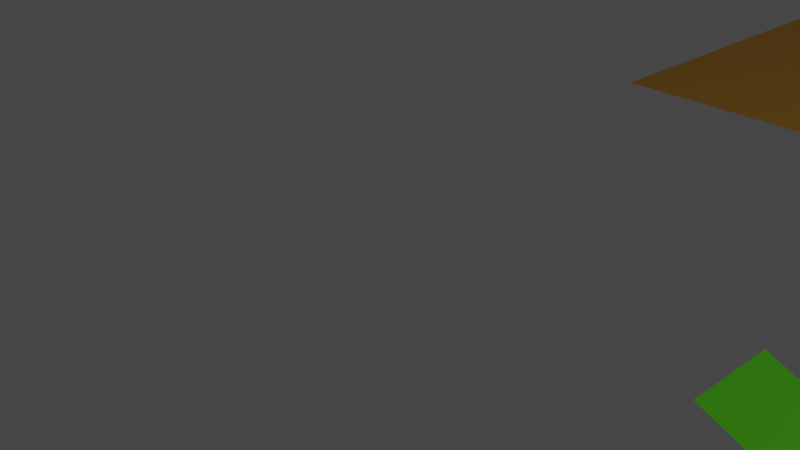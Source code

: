 # Source: rumput_Tri_Naldi.blend  (saved by Blender 3.6.11; exported with 4.5.12 LTS)
import bpy
from mathutils import Matrix  # noqa: F401  (used for matrix-valued properties, if any)

bpy.ops.wm.read_factory_settings(use_empty=True)
scene = bpy.context.scene
scene.name = 'Scene'

# ---- collections
col_collection = bpy.data.collections.new('Collection'); scene.collection.children.link(col_collection)

# ---- materials (node trees are filled in below, after node groups)
mat_material_001 = bpy.data.materials.new('Material.001')
mat_material_001.use_transparent_shadow = False
mat_material_002 = bpy.data.materials.new('Material.002')
mat_material_002.use_transparent_shadow = False
mat_material_003 = bpy.data.materials.new('Material.003')
mat_material_003.use_transparent_shadow = False
mat_material_004 = bpy.data.materials.new('Material.004')
mat_material_004.use_transparent_shadow = False
mat_material_005 = bpy.data.materials.new('Material.005')
mat_material_005.use_transparent_shadow = False

# ---- material node trees
mat_material_001.use_nodes = True; mat_material_001.node_tree.nodes.clear()
_N = mat_material_001.node_tree.nodes; _L = mat_material_001.node_tree.links
n0 = _N.new('ShaderNodeBsdfPrincipled'); n0.name = 'Principled BSDF'; n0.location = (10, 300)
n0.distribution = 'GGX'
n0.subsurface_method = 'RANDOM_WALK_SKIN'
n0.inputs[0].default_value = (0.1322, 0.8, 0.01407, 1.0)
n0.inputs[3].default_value = 1.45
n0.inputs[27].default_value = (0.0, 0.0, 0.0, 1.0)
n0.inputs[28].default_value = 1.0
n1 = _N.new('ShaderNodeOutputMaterial'); n1.name = 'Material Output'; n1.location = (300, 300)
_L.new(n0.outputs[0], n1.inputs[0])
n1.is_active_output = True
mat_material_002.use_nodes = True; mat_material_002.node_tree.nodes.clear()
_N = mat_material_002.node_tree.nodes; _L = mat_material_002.node_tree.links
n0 = _N.new('ShaderNodeBsdfPrincipled'); n0.name = 'Principled BSDF'; n0.location = (10, 300)
n0.distribution = 'GGX'
n0.subsurface_method = 'RANDOM_WALK_SKIN'
n0.inputs[0].default_value = (0.03046, 0.8, 0.03213, 1.0)
n0.inputs[3].default_value = 1.45
n0.inputs[27].default_value = (0.0, 0.0, 0.0, 1.0)
n0.inputs[28].default_value = 1.0
n1 = _N.new('ShaderNodeOutputMaterial'); n1.name = 'Material Output'; n1.location = (300, 300)
_L.new(n0.outputs[0], n1.inputs[0])
n1.is_active_output = True
mat_material_003.use_nodes = True; mat_material_003.node_tree.nodes.clear()
_N = mat_material_003.node_tree.nodes; _L = mat_material_003.node_tree.links
n0 = _N.new('ShaderNodeBsdfPrincipled'); n0.name = 'Principled BSDF'; n0.location = (10, 300)
n0.distribution = 'GGX'
n0.subsurface_method = 'RANDOM_WALK_SKIN'
n0.inputs[0].default_value = (0.7844, 0.8, 0.139, 1.0)
n0.inputs[3].default_value = 1.45
n0.inputs[27].default_value = (0.0, 0.0, 0.0, 1.0)
n0.inputs[28].default_value = 1.0
n1 = _N.new('ShaderNodeOutputMaterial'); n1.name = 'Material Output'; n1.location = (300, 300)
_L.new(n0.outputs[0], n1.inputs[0])
n1.is_active_output = True
mat_material_004.use_nodes = True; mat_material_004.node_tree.nodes.clear()
_N = mat_material_004.node_tree.nodes; _L = mat_material_004.node_tree.links
n0 = _N.new('ShaderNodeBsdfPrincipled'); n0.name = 'Principled BSDF'; n0.location = (10, 300)
n0.distribution = 'GGX'
n0.subsurface_method = 'RANDOM_WALK_SKIN'
n0.inputs[0].default_value = (0.1991, 0.8, 0.4313, 1.0)
n0.inputs[3].default_value = 1.45
n0.inputs[27].default_value = (0.0, 0.0, 0.0, 1.0)
n0.inputs[28].default_value = 1.0
n1 = _N.new('ShaderNodeOutputMaterial'); n1.name = 'Material Output'; n1.location = (300, 300)
_L.new(n0.outputs[0], n1.inputs[0])
n1.is_active_output = True
mat_material_005.use_nodes = True; mat_material_005.node_tree.nodes.clear()
_N = mat_material_005.node_tree.nodes; _L = mat_material_005.node_tree.links
n0 = _N.new('ShaderNodeBsdfPrincipled'); n0.name = 'Principled BSDF'; n0.location = (10, 300)
n0.distribution = 'GGX'
n0.subsurface_method = 'RANDOM_WALK_SKIN'
n0.inputs[0].default_value = (0.8, 0.3911, 0.01814, 1.0)
n0.inputs[3].default_value = 1.45
n0.inputs[27].default_value = (0.0, 0.0, 0.0, 1.0)
n0.inputs[28].default_value = 1.0
n1 = _N.new('ShaderNodeOutputMaterial'); n1.name = 'Material Output'; n1.location = (300, 300)
_L.new(n0.outputs[0], n1.inputs[0])
n1.is_active_output = True

# ---- world
world_world = bpy.data.worlds.new('World'); scene.world = world_world
world_world.use_nodes = True; world_world.node_tree.nodes.clear()
_N = world_world.node_tree.nodes; _L = world_world.node_tree.links
n0 = _N.new('ShaderNodeOutputWorld'); n0.name = 'World Output'; n0.location = (300, 300)
n1 = _N.new('ShaderNodeBackground'); n1.name = 'Background'; n1.location = (10, 300)
n1.inputs[0].default_value = (0.05088, 0.05088, 0.05088, 1.0)
_L.new(n1.outputs[0], n0.inputs[0])
n0.is_active_output = True
world_world.color = (0.05088, 0.05088, 0.05088)
world_world.use_sun_shadow = False
world_world.sun_shadow_jitter_overblur = 0.0

# ---- cameras
cam_camera = bpy.data.cameras.new('Camera')
cam_camera.clip_end = 100.0
cam_camera.ortho_scale = 7.314

# ---- lights
light_light = bpy.data.lights.new('Light', 'POINT')
light_light.transmission_factor = 0.0
light_light.energy = 1000.0
light_light.shadow_soft_size = 0.1
light_light.shadow_maximum_resolution = 0.006
light_light.use_absolute_resolution = True

# ---- meshes
me_plane = bpy.data.meshes.new('Plane')
me_plane.from_pydata([(-2.0, 0.0, 0.0), (5.96e-08, -1.0, 0.0), (5.96e-08, 1.0, 0.0), (-1.5, -1.0, 0.6003), (-1.0, -1.0, -0.5563), (-0.5, -1.0, 0.8027), (-0.5, 1.0, 0.8027), (-1.0, 1.0, -0.5563), (-1.5, 1.0, 0.6003)], [], [(5, 1, 2, 6), (0, 3, 8), (3, 4, 7, 8), (4, 5, 6, 7)])
_uv = me_plane.uv_layers.new(name='UVMap')
_uv.uv.foreach_set('vector', [0.75, 0.0, 1.0, 0.0, 1.0, 1.0, 0.75, 1.0, 0.0, 0.0, 0.25, 0.0, 0.25, 1.0, 0.25, 0.0, 0.5, 0.0, 0.5, 1.0, 0.25, 1.0, 0.5, 0.0, 0.75, 0.0, 0.75, 1.0, 0.5, 1.0])
me_plane.materials.append(mat_material_001)
me_plane.update()
me_plane_001 = bpy.data.meshes.new('Plane.001')
me_plane_001.from_pydata([(-2.0, 0.0, 0.0), (5.96e-08, -1.0, 0.0), (5.96e-08, 1.0, 0.0), (-1.5, -1.0, -0.07226), (-1.0, -1.0, 0.5259), (-0.5, -1.0, -0.3699), (-0.5, 1.0, -0.3699), (-1.0, 1.0, 0.5259), (-1.5, 1.0, -0.07226)], [], [(5, 1, 2, 6), (0, 3, 8), (3, 4, 7, 8), (4, 5, 6, 7)])
_uv = me_plane_001.uv_layers.new(name='UVMap')
_uv.uv.foreach_set('vector', [0.75, 0.0, 1.0, 0.0, 1.0, 1.0, 0.75, 1.0, 0.0, 0.0, 0.25, 0.0, 0.25, 1.0, 0.25, 0.0, 0.5, 0.0, 0.5, 1.0, 0.25, 1.0, 0.5, 0.0, 0.75, 0.0, 0.75, 1.0, 0.5, 1.0])
me_plane_001.materials.append(mat_material_002)
me_plane_001.update()
me_plane_002 = bpy.data.meshes.new('Plane.002')
me_plane_002.from_pydata([(-2.0, 0.0, 0.0), (5.96e-08, -1.0, 0.0), (5.96e-08, 1.0, 0.0), (-1.5, -1.0, 0.4183), (-1.0, -1.0, -0.3989), (-0.5, -1.0, 0.5584), (-0.5, 1.0, 0.5584), (-1.0, 1.0, -0.3989), (-1.5, 1.0, 0.4183)], [], [(5, 1, 2, 6), (0, 3, 8), (3, 4, 7, 8), (4, 5, 6, 7)])
_uv = me_plane_002.uv_layers.new(name='UVMap')
_uv.uv.foreach_set('vector', [0.75, 0.0, 1.0, 0.0, 1.0, 1.0, 0.75, 1.0, 0.0, 0.0, 0.25, 0.0, 0.25, 1.0, 0.25, 0.0, 0.5, 0.0, 0.5, 1.0, 0.25, 1.0, 0.5, 0.0, 0.75, 0.0, 0.75, 1.0, 0.5, 1.0])
me_plane_002.materials.append(mat_material_003)
me_plane_002.update()
me_plane_003 = bpy.data.meshes.new('Plane.003')
me_plane_003.from_pydata([(-2.0, 0.0, 0.0), (5.96e-08, -1.0, 0.0), (5.96e-08, 1.0, 0.0), (-1.5, -1.0, -0.1794), (-1.0, -1.0, 0.2919), (-0.5, -1.0, -0.3094), (-0.5, 1.0, -0.3094), (-1.0, 1.0, 0.2919), (-1.5, 1.0, -0.1794)], [], [(5, 1, 2, 6), (0, 3, 8), (3, 4, 7, 8), (4, 5, 6, 7)])
_uv = me_plane_003.uv_layers.new(name='UVMap')
_uv.uv.foreach_set('vector', [0.75, 0.0, 1.0, 0.0, 1.0, 1.0, 0.75, 1.0, 0.0, 0.0, 0.25, 0.0, 0.25, 1.0, 0.25, 0.0, 0.5, 0.0, 0.5, 1.0, 0.25, 1.0, 0.5, 0.0, 0.75, 0.0, 0.75, 1.0, 0.5, 1.0])
me_plane_003.materials.append(mat_material_004)
me_plane_003.update()
me_plane_004 = bpy.data.meshes.new('Plane.004')
me_plane_004.from_pydata([(-1.0, -1.0, 0.0), (1.0, -1.0, 0.0), (-1.0, 1.0, 0.0), (1.0, 1.0, 0.0)], [], [(0, 1, 3, 2)])
_uv = me_plane_004.uv_layers.new(name='UVMap')
_uv.uv.foreach_set('vector', [0.0, 0.0, 1.0, 0.0, 1.0, 1.0, 0.0, 1.0])
me_plane_004.materials.append(mat_material_005)
me_plane_004.update()

# ---- objects
ob_light = bpy.data.objects.new('Light', light_light)
ob_camera = bpy.data.objects.new('Camera', cam_camera)
ob_plane = bpy.data.objects.new('Plane', me_plane)
ob_plane_001 = bpy.data.objects.new('Plane.001', me_plane_001)
ob_plane_002 = bpy.data.objects.new('Plane.002', me_plane_002)
ob_plane_003 = bpy.data.objects.new('Plane.003', me_plane_003)
ob_plane_004 = bpy.data.objects.new('Plane.004', me_plane_004)

# ---- transforms, parenting, visibility, modifiers, constraints
ob_light.location = (14.94, 1.005, 5.904)
ob_light.rotation_euler = (0.6503, 0.05522, 1.866)
ob_light.lock_rotations_4d = False
ob_light.empty_display_type = 'ARROWS'
ob_light.color = (0.0, 0.0, 0.0, 0.0)
ob_light.lineart.crease_threshold = 0.0
ob_camera.location = (7.359, -6.926, 4.958)
ob_camera.rotation_euler = (1.109, 0.0, 0.8149)
ob_camera.lock_rotations_4d = False
ob_camera.empty_display_type = 'ARROWS'
ob_camera.color = (0.0, 0.0, 0.0, 0.0)
ob_camera.display_type = 'WIRE'
ob_camera.lineart.crease_threshold = 0.0
ob_plane.location = (3.816, 2.384e-07, 0.0)
ob_plane.rotation_euler = (-0.0, 3.142, -0.0)
ob_plane.scale = (3.816, 0.5176, 1.0)
ob_plane_001.location = (3.816, 1.651, 0.0)
ob_plane_001.rotation_euler = (-0.0, 3.142, -0.0)
ob_plane_001.scale = (2.356, 0.3195, 0.6173)
ob_plane_002.location = (3.816, 3.146, 0.0)
ob_plane_002.rotation_euler = (-0.0, 3.142, -0.0)
ob_plane_002.scale = (3.163, 0.4289, 0.8288)
ob_plane_003.location = (3.816, 4.397, 0.0)
ob_plane_003.rotation_euler = (-0.0, 3.142, -0.0)
ob_plane_003.scale = (1.888, 0.2561, 0.4948)
ob_plane_004.location = (3.816, 9.839, 0.0)
ob_plane_004.scale = (4.71, 4.71, 4.71)
_m = ob_plane_004.modifiers.new('ParticleSystem', 'PARTICLE_SYSTEM')

# ---- collection membership
col_collection.objects.link(ob_light)
col_collection.objects.link(ob_camera)
col_collection.objects.link(ob_plane)
col_collection.objects.link(ob_plane_001)
col_collection.objects.link(ob_plane_002)
col_collection.objects.link(ob_plane_003)
col_collection.objects.link(ob_plane_004)

# ---- scene / render settings (as saved in the file)
scene.camera = ob_camera
scene.frame_start = 1; scene.frame_end = 250; scene.frame_set(85)
scene.render.engine = 'BLENDER_EEVEE_NEXT'
scene.cycles.sampling_pattern = 'TABULATED_SOBOL'
scene.view_settings.view_transform = 'Filmic'
bpy.context.view_layer.update()
